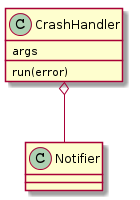

The diagram above was rendered by PlantUML. Its source (embedded in the PNG):
@startuml
CrashHandler o-- Notifier
CrashHandler: args
CrashHandler: run(error)

@enduml